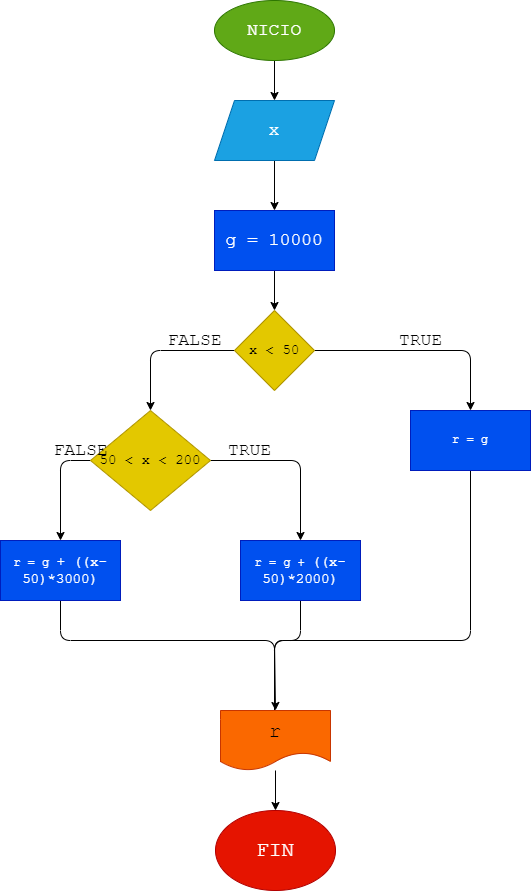

The diagram above was exported from draw.io. Its source (the exported page's mxGraphModel, read from the mxfile embedded in the PNG):
<mxGraphModel dx="840" dy="592" grid="1" gridSize="10" guides="1" tooltips="1" connect="1" arrows="1" fold="1" page="1" pageScale="1" pageWidth="827" pageHeight="1169" math="0" shadow="0">
  <root>
    <mxCell id="0" />
    <mxCell id="1" parent="0" />
    <mxCell id="3" value="" style="edgeStyle=none;html=1;fontFamily=Courier New;fontSize=18;" edge="1" parent="1" source="4" target="6">
      <mxGeometry relative="1" as="geometry" />
    </mxCell>
    <mxCell id="4" value="NICIO" style="ellipse;whiteSpace=wrap;html=1;fillColor=#60a917;fontColor=#ffffff;strokeColor=#2D7600;fontFamily=Courier New;fontSize=18;" vertex="1" parent="1">
      <mxGeometry x="294" width="120" height="60" as="geometry" />
    </mxCell>
    <mxCell id="5" value="" style="edgeStyle=none;html=1;fontFamily=Courier New;fontSize=18;" edge="1" parent="1" source="6" target="8">
      <mxGeometry relative="1" as="geometry" />
    </mxCell>
    <mxCell id="6" value="x" style="shape=parallelogram;perimeter=parallelogramPerimeter;whiteSpace=wrap;html=1;fixedSize=1;fillColor=#1ba1e2;fontColor=#ffffff;strokeColor=#006EAF;fontFamily=Courier New;fontSize=18;" vertex="1" parent="1">
      <mxGeometry x="294" y="100" width="120" height="60" as="geometry" />
    </mxCell>
    <mxCell id="7" value="" style="edgeStyle=none;html=1;fontFamily=Courier New;fontSize=18;" edge="1" parent="1" source="8" target="11">
      <mxGeometry relative="1" as="geometry" />
    </mxCell>
    <mxCell id="8" value="g = 10000" style="whiteSpace=wrap;html=1;fillColor=#0050ef;fontColor=#ffffff;strokeColor=#001DBC;fontFamily=Courier New;fontSize=18;" vertex="1" parent="1">
      <mxGeometry x="294" y="210" width="120" height="60" as="geometry" />
    </mxCell>
    <mxCell id="9" value="" style="edgeStyle=none;html=1;fontFamily=Courier New;fontSize=18;" edge="1" parent="1" source="11" target="26">
      <mxGeometry relative="1" as="geometry">
        <Array as="points">
          <mxPoint x="550" y="350" />
        </Array>
        <mxPoint x="550" y="440" as="targetPoint" />
      </mxGeometry>
    </mxCell>
    <mxCell id="10" value="" style="edgeStyle=none;html=1;fontFamily=Courier New;fontSize=18;" edge="1" parent="1" source="11" target="16">
      <mxGeometry relative="1" as="geometry">
        <Array as="points">
          <mxPoint x="230" y="350" />
        </Array>
      </mxGeometry>
    </mxCell>
    <mxCell id="11" value="x &amp;lt; 50" style="rhombus;whiteSpace=wrap;html=1;fillColor=#e3c800;fontColor=#000000;strokeColor=#B09500;fontFamily=Courier New;fontSize=14;" vertex="1" parent="1">
      <mxGeometry x="314" y="310" width="80" height="80" as="geometry" />
    </mxCell>
    <mxCell id="12" style="edgeStyle=none;html=1;entryX=0.5;entryY=0;entryDx=0;entryDy=0;fontFamily=Courier New;fontSize=18;exitX=0.5;exitY=1;exitDx=0;exitDy=0;" edge="1" parent="1" source="26">
      <mxGeometry relative="1" as="geometry">
        <Array as="points">
          <mxPoint x="550" y="640" />
          <mxPoint x="354" y="640" />
        </Array>
        <mxPoint x="550" y="500" as="sourcePoint" />
        <mxPoint x="354" y="720" as="targetPoint" />
      </mxGeometry>
    </mxCell>
    <mxCell id="14" value="" style="edgeStyle=none;html=1;fontFamily=Courier New;fontSize=18;entryX=0.5;entryY=0;entryDx=0;entryDy=0;" edge="1" parent="1" source="16" target="27">
      <mxGeometry relative="1" as="geometry">
        <Array as="points">
          <mxPoint x="380" y="460" />
        </Array>
        <mxPoint x="380" y="545" as="targetPoint" />
      </mxGeometry>
    </mxCell>
    <mxCell id="15" value="" style="edgeStyle=none;html=1;fontFamily=Courier New;fontSize=18;entryX=0.5;entryY=0;entryDx=0;entryDy=0;" edge="1" parent="1" source="16" target="28">
      <mxGeometry relative="1" as="geometry">
        <Array as="points">
          <mxPoint x="140" y="460" />
        </Array>
        <mxPoint x="140" y="545" as="targetPoint" />
      </mxGeometry>
    </mxCell>
    <mxCell id="16" value="50 &amp;lt; x &amp;lt; 200" style="rhombus;whiteSpace=wrap;html=1;fillColor=#e3c800;fontColor=#000000;strokeColor=#B09500;fontFamily=Courier New;fontSize=14;" vertex="1" parent="1">
      <mxGeometry x="170" y="410" width="120" height="100" as="geometry" />
    </mxCell>
    <mxCell id="17" style="edgeStyle=none;html=1;entryX=0.5;entryY=0;entryDx=0;entryDy=0;fontFamily=Courier New;fontSize=18;exitX=0.5;exitY=1;exitDx=0;exitDy=0;" edge="1" parent="1" source="27">
      <mxGeometry relative="1" as="geometry">
        <Array as="points">
          <mxPoint x="380" y="640" />
          <mxPoint x="354" y="640" />
        </Array>
        <mxPoint x="380" y="610" as="sourcePoint" />
        <mxPoint x="354" y="720" as="targetPoint" />
      </mxGeometry>
    </mxCell>
    <mxCell id="19" style="edgeStyle=none;html=1;entryX=0.5;entryY=0;entryDx=0;entryDy=0;fontFamily=Courier New;fontSize=18;exitX=0.5;exitY=1;exitDx=0;exitDy=0;" edge="1" parent="1" source="28" target="30">
      <mxGeometry relative="1" as="geometry">
        <Array as="points">
          <mxPoint x="140" y="640" />
          <mxPoint x="354" y="640" />
        </Array>
        <mxPoint x="140" y="610" as="sourcePoint" />
        <mxPoint x="354" y="720" as="targetPoint" />
      </mxGeometry>
    </mxCell>
    <mxCell id="22" value="TRUE" style="text;html=1;align=center;verticalAlign=middle;resizable=0;points=[];autosize=1;strokeColor=none;fillColor=none;fontSize=18;fontFamily=Courier New;" vertex="1" parent="1">
      <mxGeometry x="465" y="320" width="70" height="40" as="geometry" />
    </mxCell>
    <mxCell id="23" value="FALSE" style="text;html=1;align=center;verticalAlign=middle;resizable=0;points=[];autosize=1;strokeColor=none;fillColor=none;fontSize=18;fontFamily=Courier New;" vertex="1" parent="1">
      <mxGeometry x="234" y="320" width="80" height="40" as="geometry" />
    </mxCell>
    <mxCell id="24" value="TRUE" style="text;html=1;align=center;verticalAlign=middle;resizable=0;points=[];autosize=1;strokeColor=none;fillColor=none;fontSize=18;fontFamily=Courier New;" vertex="1" parent="1">
      <mxGeometry x="294" y="430" width="70" height="40" as="geometry" />
    </mxCell>
    <mxCell id="25" value="FALSE" style="text;html=1;align=center;verticalAlign=middle;resizable=0;points=[];autosize=1;strokeColor=none;fillColor=none;fontSize=18;fontFamily=Courier New;" vertex="1" parent="1">
      <mxGeometry x="120" y="430" width="80" height="40" as="geometry" />
    </mxCell>
    <mxCell id="26" value="r = g" style="rounded=0;whiteSpace=wrap;html=1;fillColor=#0050ef;fontColor=#ffffff;strokeColor=#001DBC;fontFamily=Courier New;" vertex="1" parent="1">
      <mxGeometry x="490" y="410" width="120" height="60" as="geometry" />
    </mxCell>
    <mxCell id="27" value="&lt;font color=&quot;#ffffff&quot;&gt;r = g +&amp;nbsp;&lt;span style=&quot;font-size: 14px;&quot;&gt;((&lt;/span&gt;&lt;span style=&quot;font-size: 14px;&quot;&gt;x&lt;/span&gt;&lt;span style=&quot;font-size: 14px;&quot;&gt;-&lt;/span&gt;&lt;span style=&quot;font-size: 14px;&quot;&gt;50&lt;/span&gt;&lt;span style=&quot;font-size: 14px;&quot;&gt;)*&lt;/span&gt;&lt;span style=&quot;font-size: 14px;&quot;&gt;2000&lt;/span&gt;&lt;span style=&quot;font-size: 14px;&quot;&gt;)&lt;/span&gt;&lt;/font&gt;" style="rounded=0;whiteSpace=wrap;html=1;fillColor=#0050ef;fontColor=default;strokeColor=#001DBC;fontFamily=Courier New;" vertex="1" parent="1">
      <mxGeometry x="320" y="540" width="120" height="60" as="geometry" />
    </mxCell>
    <mxCell id="28" value="r = g&amp;nbsp;&lt;span style=&quot;font-size: 14px;&quot;&gt;+ ((&lt;/span&gt;&lt;span style=&quot;font-size: 14px;&quot;&gt;x&lt;/span&gt;&lt;span style=&quot;font-size: 14px;&quot;&gt;-&lt;/span&gt;&lt;span style=&quot;font-size: 14px;&quot;&gt;50&lt;/span&gt;&lt;span style=&quot;font-size: 14px;&quot;&gt;)*&lt;/span&gt;&lt;span style=&quot;font-size: 14px;&quot;&gt;3000&lt;/span&gt;&lt;span style=&quot;font-size: 14px;&quot;&gt;)&lt;/span&gt;" style="rounded=0;whiteSpace=wrap;html=1;fillColor=#0050ef;fontColor=#ffffff;strokeColor=#001DBC;fontFamily=Courier New;" vertex="1" parent="1">
      <mxGeometry x="80" y="540" width="120" height="60" as="geometry" />
    </mxCell>
    <mxCell id="32" style="edgeStyle=none;html=1;fontFamily=Courier New;" edge="1" parent="1" source="30" target="31">
      <mxGeometry relative="1" as="geometry" />
    </mxCell>
    <mxCell id="30" value="r" style="shape=document;whiteSpace=wrap;html=1;boundedLbl=1;fillColor=#fa6800;fontColor=#000000;strokeColor=#C73500;fontFamily=Courier New;fontSize=20;" vertex="1" parent="1">
      <mxGeometry x="300" y="710" width="110" height="60" as="geometry" />
    </mxCell>
    <mxCell id="31" value="FIN" style="ellipse;whiteSpace=wrap;html=1;fillColor=#e51400;fontColor=#ffffff;strokeColor=#B20000;fontFamily=Courier New;fontSize=21;" vertex="1" parent="1">
      <mxGeometry x="295" y="810" width="120" height="80" as="geometry" />
    </mxCell>
  </root>
</mxGraphModel>